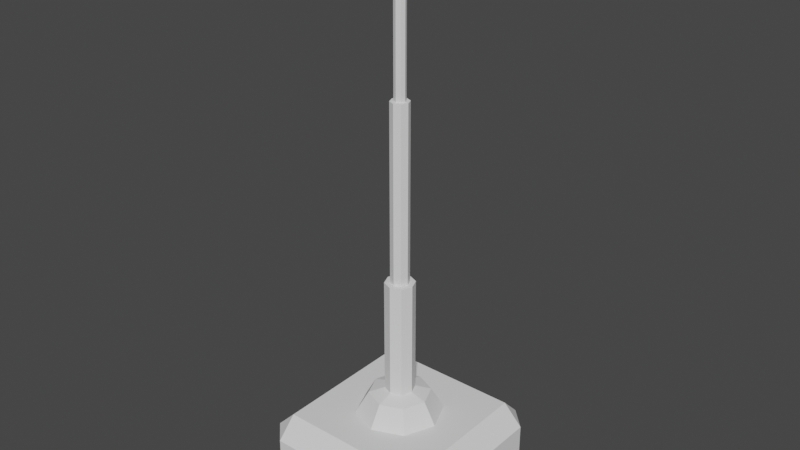 # Source: WallHealer_AntennaBasic.blend  (saved by Blender 3.1.7; exported with 4.5.12 LTS)
import bpy
from mathutils import Matrix  # noqa: F401  (used for matrix-valued properties, if any)

bpy.ops.wm.read_factory_settings(use_empty=True)
scene = bpy.context.scene
scene.name = 'Scene'

# ---- collections
col_collection = bpy.data.collections.new('Collection'); scene.collection.children.link(col_collection)

# ---- world
world_world = bpy.data.worlds.new('World'); scene.world = world_world
world_world.use_nodes = True; world_world.node_tree.nodes.clear()
_N = world_world.node_tree.nodes; _L = world_world.node_tree.links
n0 = _N.new('ShaderNodeOutputWorld'); n0.name = 'World Output'; n0.location = (300, 300)
n1 = _N.new('ShaderNodeBackground'); n1.name = 'Background'; n1.location = (10, 300)
n1.inputs[0].default_value = (0.05088, 0.05088, 0.05088, 1.0)
_L.new(n1.outputs[0], n0.inputs[0])
n0.is_active_output = True
world_world.color = (0.05088, 0.05088, 0.05088)
world_world.use_sun_shadow = False
world_world.sun_shadow_jitter_overblur = 0.0

# ---- meshes
me_cube_001 = bpy.data.meshes.new('Cube.001')
me_cube_001.from_pydata([(-0.7884, -1.0, 0.0), (-1.0, -0.7884, 0.0), (-0.7884, -1.0, 0.5884), (-0.7884, -0.7884, 0.8041), (-1.0, -0.7884, 0.5884), (-1.0, 0.7884, 0.0), (-0.7884, 1.0, 0.0), (-0.7884, 0.7884, 0.8041), (-0.7884, 1.0, 0.5884), (-1.0, 0.7884, 0.5884), (1.0, -0.7884, 0.0), (0.7884, -1.0, 0.0), (0.7884, -0.7884, 0.8041), (0.7884, -1.0, 0.5884), (1.0, -0.7884, 0.5884), (0.7884, 1.0, 0.0), (1.0, 0.7884, 0.0), (0.7884, 0.7884, 0.8041), (1.0, 0.7884, 0.5884), (0.7884, 1.0, 0.5884)], [], [(11, 13, 2, 0), (16, 18, 14, 10), (17, 7, 3, 12), (1, 4, 9, 5), (6, 8, 19, 15), (2, 3, 4), (7, 8, 9), (12, 13, 14), (17, 18, 19), (0, 2, 4, 1), (3, 7, 9, 4), (8, 6, 5, 9), (7, 17, 19, 8), (18, 16, 15, 19), (17, 12, 14, 18), (13, 11, 10, 14), (12, 3, 2, 13), (5, 6, 15, 16, 10, 11, 0, 1)])
_uv = me_cube_001.uv_layers.new(name='UVMap')
_uv.uv.foreach_set('vector', [0.375, 0.7765, 0.5589, 0.7765, 0.5589, 0.9735, 0.375, 0.9735, 0.375, 0.5265, 0.5589, 0.5265, 0.5589, 0.7235, 0.375, 0.7235, 0.6515, 0.5265, 0.8485, 0.5265, 0.8485, 0.7235, 0.6515, 0.7235, 0.375, 0.02645, 0.5589, 0.02645, 0.5589, 0.2235, 0.375, 0.2235, 0.375, 0.2765, 0.5589, 0.2765, 0.5589, 0.4735, 0.375, 0.4735, 0.8485, 0.75, 0.8485, 0.75, 0.875, 0.7235, 0.8485, 0.5265, 0.8485, 0.5, 0.875, 0.5265, 0.6515, 0.7235, 0.6515, 0.75, 0.625, 0.7235, 0.6515, 0.5265, 0.625, 0.5265, 0.6515, 0.5, 0.375, 0.0, 0.5589, 0.0, 0.5589, 0.02645, 0.375, 0.02645, 0.8485, 0.7235, 0.8485, 0.5265, 0.875, 0.5265, 0.875, 0.7235, 0.5589, 0.2765, 0.375, 0.2765, 0.375, 0.2235, 0.5589, 0.2235, 0.8485, 0.5265, 0.6515, 0.5265, 0.6515, 0.5, 0.8485, 0.5, 0.5589, 0.5265, 0.375, 0.5265, 0.375, 0.4735, 0.5589, 0.4735, 0.6515, 0.5265, 0.6515, 0.7235, 0.5589, 0.7235, 0.5589, 0.5265, 0.5589, 0.7765, 0.375, 0.7765, 0.375, 0.7235, 0.5589, 0.7235, 0.6515, 0.7235, 0.8485, 0.7235, 0.8485, 0.75, 0.6515, 0.75, 0.125, 0.5265, 0.1515, 0.5, 0.3485, 0.5, 0.375, 0.5265, 0.375, 0.7235, 0.3485, 0.75, 0.1515, 0.75, 0.125, 0.7235])
me_cube_001.use_remesh_fix_poles = True
me_cube_001.use_remesh_preserve_attributes = False
me_cube_001.update()
me_sphere = bpy.data.meshes.new('Sphere')
me_sphere.from_pydata([(0.0, 0.7071, 0.7071), (0.0, 1.0, -4.371e-08), (0.5, 0.5, 0.7071), (0.7071, 0.7071, -4.371e-08), (0.7071, -8.521e-08, 0.7071), (1.0, -5.541e-08, -4.371e-08), (0.5, -0.5, 0.7071), (0.7071, -0.7071, -4.371e-08), (3.201e-08, -0.7071, 0.7071), (2.213e-09, -1.0, -4.371e-08), (-6.182e-08, -1.492e-07, 1.0), (-0.5, -0.5, 0.7071), (-0.7071, -0.7071, -4.371e-08), (-0.7071, -8.521e-08, 0.7071), (-1.0, -5.541e-08, -4.371e-08), (-0.5, 0.5, 0.7071), (-0.7071, 0.7071, -4.371e-08)], [], [(0, 10, 2), (1, 0, 2, 3), (2, 10, 4), (3, 2, 4, 5), (4, 10, 6), (5, 4, 6, 7), (6, 10, 8), (7, 6, 8, 9), (8, 10, 11), (9, 8, 11, 12), (11, 10, 13), (12, 11, 13, 14), (13, 10, 15), (14, 13, 15, 16), (16, 15, 0, 1), (15, 10, 0)])
_uv = me_sphere.uv_layers.new(name='UVMap')
_uv.uv.foreach_set('vector', [0.75, 0.75, 0.6875, 1.0, 0.625, 0.75, 0.75, 0.5, 0.75, 0.75, 0.625, 0.75, 0.625, 0.5, 0.625, 0.75, 0.5625, 1.0, 0.5, 0.75, 0.625, 0.5, 0.625, 0.75, 0.5, 0.75, 0.5, 0.5, 0.5, 0.75, 0.4375, 1.0, 0.375, 0.75, 0.5, 0.5, 0.5, 0.75, 0.375, 0.75, 0.375, 0.5, 0.375, 0.75, 0.3125, 1.0, 0.25, 0.75, 0.375, 0.5, 0.375, 0.75, 0.25, 0.75, 0.25, 0.5, 0.25, 0.75, 0.1875, 1.0, 0.125, 0.75, 0.25, 0.5, 0.25, 0.75, 0.125, 0.75, 0.125, 0.5, 0.125, 0.75, 0.0625, 1.0, 0.0, 0.75, 0.125, 0.5, 0.125, 0.75, 0.0, 0.75, 0.0, 0.5, 1.0, 0.75, 0.9375, 1.0, 0.875, 0.75, 1.0, 0.5, 1.0, 0.75, 0.875, 0.75, 0.875, 0.5, 0.875, 0.5, 0.875, 0.75, 0.75, 0.75, 0.75, 0.5, 0.875, 0.75, 0.8125, 1.0, 0.75, 0.75])
me_sphere.use_remesh_fix_poles = True
me_sphere.use_remesh_preserve_attributes = False
me_sphere.update()
me_cylinder = bpy.data.meshes.new('Cylinder')
me_cylinder.from_pydata([(0.0, 1.0, 0.0), (1.212e-08, 0.6242, 8.323), (0.7071, 0.7071, 0.0), (0.4414, 0.4414, 8.323), (1.0, -4.371e-08, 0.0), (0.6242, -3.765e-08, 8.323), (0.7071, -0.7071, 0.0), (0.4414, -0.4414, 8.323), (-8.742e-08, -1.0, 0.0), (-8.742e-08, -0.6242, 8.323), (-0.7071, -0.7071, 0.0), (-0.4414, -0.4414, 8.323), (-1.0, 1.192e-08, 0.0), (-0.6242, 4.829e-08, 8.323), (-0.7071, 0.7071, 0.0), (-0.4414, 0.4414, 8.323), (0.7071, 0.7071, 8.323), (0.0, 1.0, 8.323), (1.0, -4.371e-08, 8.323), (0.7071, -0.7071, 8.323), (-8.742e-08, -1.0, 8.323), (-0.7071, -0.7071, 8.323), (-1.0, 1.192e-08, 8.323), (-0.7071, 0.7071, 8.323), (0.2713, 0.2713, 20.34), (1.988e-08, 0.3837, 20.34), (0.3837, -2.601e-08, 20.34), (0.2713, -0.2713, 20.34), (-7.578e-08, -0.3837, 20.34), (-0.2713, -0.2713, 20.34), (-0.3837, 6.381e-08, 20.34), (-0.2713, 0.2713, 20.34), (0.4414, 0.4414, 20.34), (1.212e-08, 0.6242, 20.34), (0.6242, -3.765e-08, 20.34), (0.4414, -0.4414, 20.34), (-8.742e-08, -0.6242, 20.34), (-0.4414, -0.4414, 20.34), (-0.6242, 4.829e-08, 20.34), (-0.4414, 0.4414, 20.34), (0.2713, 0.2713, 30.52), (1.988e-08, 0.3837, 30.52), (0.3837, -2.601e-08, 30.52), (0.2713, -0.2713, 30.52), (-7.578e-08, -0.3837, 30.52), (-0.2713, -0.2713, 30.52), (-0.3837, 6.381e-08, 30.52), (-0.2713, 0.2713, 30.52)], [], [(0, 17, 16, 2), (2, 16, 18, 4), (4, 18, 19, 6), (6, 19, 20, 8), (8, 20, 21, 10), (10, 21, 22, 12), (13, 11, 37, 38), (12, 22, 23, 14), (14, 23, 17, 0), (0, 2, 4, 6, 8, 10, 12, 14), (1, 3, 16, 17), (3, 5, 18, 16), (5, 7, 19, 18), (7, 9, 20, 19), (9, 11, 21, 20), (11, 13, 22, 21), (13, 15, 23, 22), (15, 1, 17, 23), (26, 24, 40, 42), (9, 7, 35, 36), (5, 3, 32, 34), (15, 13, 38, 39), (11, 9, 36, 37), (7, 5, 34, 35), (3, 1, 33, 32), (1, 15, 39, 33), (25, 24, 32, 33), (24, 26, 34, 32), (26, 27, 35, 34), (27, 28, 36, 35), (28, 29, 37, 36), (29, 30, 38, 37), (30, 31, 39, 38), (31, 25, 33, 39), (40, 41, 47, 46, 45, 44, 43, 42), (31, 30, 46, 47), (29, 28, 44, 45), (27, 26, 42, 43), (24, 25, 41, 40), (25, 31, 47, 41), (30, 29, 45, 46), (28, 27, 43, 44)])
_uv = me_cylinder.uv_layers.new(name='UVMap')
_uv.uv.foreach_set('vector', [1.0, 0.5, 1.0, 1.0, 0.875, 1.0, 0.875, 0.5, 0.875, 0.5, 0.875, 1.0, 0.75, 1.0, 0.75, 0.5, 0.75, 0.5, 0.75, 1.0, 0.625, 1.0, 0.625, 0.5, 0.625, 0.5, 0.625, 1.0, 0.5, 1.0, 0.5, 0.5, 0.5, 0.5, 0.5, 1.0, 0.375, 1.0, 0.375, 0.5, 0.375, 0.5, 0.375, 1.0, 0.25, 1.0, 0.25, 0.5, 0.1002, 0.25, 0.1441, 0.1441, 0.1441, 0.1441, 0.1002, 0.25, 0.25, 0.5, 0.25, 1.0, 0.125, 1.0, 0.125, 0.5, 0.125, 0.5, 0.125, 1.0, 0.0, 1.0, 0.0, 0.5, 0.75, 0.49, 0.9197, 0.4197, 0.99, 0.25, 0.9197, 0.08029, 0.75, 0.01, 0.5803, 0.08029, 0.51, 0.25, 0.5803, 0.4197, 0.25, 0.3998, 0.3559, 0.3559, 0.4197, 0.4197, 0.25, 0.49, 0.3559, 0.3559, 0.3998, 0.25, 0.49, 0.25, 0.4197, 0.4197, 0.3998, 0.25, 0.3559, 0.1441, 0.4197, 0.08029, 0.49, 0.25, 0.3559, 0.1441, 0.25, 0.1002, 0.25, 0.01, 0.4197, 0.08029, 0.25, 0.1002, 0.1441, 0.1441, 0.08029, 0.08029, 0.25, 0.01, 0.1441, 0.1441, 0.1002, 0.25, 0.01, 0.25, 0.08029, 0.08029, 0.1002, 0.25, 0.1441, 0.3559, 0.08029, 0.4197, 0.01, 0.25, 0.1441, 0.3559, 0.25, 0.3998, 0.25, 0.49, 0.08029, 0.4197, 0.3421, 0.25, 0.3151, 0.3151, 0.3151, 0.3151, 0.3421, 0.25, 0.25, 0.1002, 0.3559, 0.1441, 0.3559, 0.1441, 0.25, 0.1002, 0.3998, 0.25, 0.3559, 0.3559, 0.3559, 0.3559, 0.3998, 0.25, 0.1441, 0.3559, 0.1002, 0.25, 0.1002, 0.25, 0.1441, 0.3559, 0.1441, 0.1441, 0.25, 0.1002, 0.25, 0.1002, 0.1441, 0.1441, 0.3559, 0.1441, 0.3998, 0.25, 0.3998, 0.25, 0.3559, 0.1441, 0.3559, 0.3559, 0.25, 0.3998, 0.25, 0.3998, 0.3559, 0.3559, 0.25, 0.3998, 0.1441, 0.3559, 0.1441, 0.3559, 0.25, 0.3998, 0.25, 0.3421, 0.3151, 0.3151, 0.3559, 0.3559, 0.25, 0.3998, 0.3151, 0.3151, 0.3421, 0.25, 0.3998, 0.25, 0.3559, 0.3559, 0.3421, 0.25, 0.3151, 0.1849, 0.3559, 0.1441, 0.3998, 0.25, 0.3151, 0.1849, 0.25, 0.1579, 0.25, 0.1002, 0.3559, 0.1441, 0.25, 0.1579, 0.1849, 0.1849, 0.1441, 0.1441, 0.25, 0.1002, 0.1849, 0.1849, 0.1579, 0.25, 0.1002, 0.25, 0.1441, 0.1441, 0.1579, 0.25, 0.1849, 0.3151, 0.1441, 0.3559, 0.1002, 0.25, 0.1849, 0.3151, 0.25, 0.3421, 0.25, 0.3998, 0.1441, 0.3559, 0.3151, 0.3151, 0.25, 0.3421, 0.1849, 0.3151, 0.1579, 0.25, 0.1849, 0.1849, 0.25, 0.1579, 0.3151, 0.1849, 0.3421, 0.25, 0.1849, 0.3151, 0.1579, 0.25, 0.1579, 0.25, 0.1849, 0.3151, 0.1849, 0.1849, 0.25, 0.1579, 0.25, 0.1579, 0.1849, 0.1849, 0.3151, 0.1849, 0.3421, 0.25, 0.3421, 0.25, 0.3151, 0.1849, 0.3151, 0.3151, 0.25, 0.3421, 0.25, 0.3421, 0.3151, 0.3151, 0.25, 0.3421, 0.1849, 0.3151, 0.1849, 0.3151, 0.25, 0.3421, 0.1579, 0.25, 0.1849, 0.1849, 0.1849, 0.1849, 0.1579, 0.25, 0.25, 0.1579, 0.3151, 0.1849, 0.3151, 0.1849, 0.25, 0.1579])
me_cylinder.use_remesh_fix_poles = True
me_cylinder.use_remesh_preserve_attributes = False
me_cylinder.update()
me_sphere_001 = bpy.data.meshes.new('Sphere.001')
me_sphere_001.from_pydata([(0.0, 0.7071, 0.7071), (0.0, 1.0, -4.371e-08), (0.0, 0.7071, -0.7071), (0.5, 0.5, 0.7071), (0.7071, 0.7071, -4.371e-08), (0.5, 0.5, -0.7071), (0.7071, -8.521e-08, 0.7071), (1.0, -5.541e-08, -4.371e-08), (0.7071, -8.521e-08, -0.7071), (0.5, -0.5, 0.7071), (0.7071, -0.7071, -4.371e-08), (0.5, -0.5, -0.7071), (0.0, -8.742e-08, -1.0), (3.201e-08, -0.7071, 0.7071), (2.213e-09, -1.0, -4.371e-08), (3.201e-08, -0.7071, -0.7071), (-6.182e-08, -1.492e-07, 1.0), (-0.5, -0.5, 0.7071), (-0.7071, -0.7071, -4.371e-08), (-0.5, -0.5, -0.7071), (-0.7071, -8.521e-08, 0.7071), (-1.0, -5.541e-08, -4.371e-08), (-0.7071, -8.521e-08, -0.7071), (-0.5, 0.5, 0.7071), (-0.7071, 0.7071, -4.371e-08), (-0.5, 0.5, -0.7071)], [], [(2, 1, 4, 5), (0, 16, 3), (12, 2, 5), (1, 0, 3, 4), (12, 5, 8), (4, 3, 6, 7), (5, 4, 7, 8), (3, 16, 6), (6, 16, 9), (12, 8, 11), (7, 6, 9, 10), (8, 7, 10, 11), (11, 10, 14, 15), (9, 16, 13), (12, 11, 15), (10, 9, 13, 14), (15, 14, 18, 19), (13, 16, 17), (12, 15, 19), (14, 13, 17, 18), (19, 18, 21, 22), (17, 16, 20), (12, 19, 22), (18, 17, 20, 21), (22, 21, 24, 25), (20, 16, 23), (12, 22, 25), (21, 20, 23, 24), (25, 24, 1, 2), (23, 16, 0), (12, 25, 2), (24, 23, 0, 1)])
_uv = me_sphere_001.uv_layers.new(name='UVMap')
_uv.uv.foreach_set('vector', [0.75, 0.25, 0.75, 0.5, 0.625, 0.5, 0.625, 0.25, 0.75, 0.75, 0.6875, 1.0, 0.625, 0.75, 0.6875, 0.0, 0.75, 0.25, 0.625, 0.25, 0.75, 0.5, 0.75, 0.75, 0.625, 0.75, 0.625, 0.5, 0.5625, 0.0, 0.625, 0.25, 0.5, 0.25, 0.625, 0.5, 0.625, 0.75, 0.5, 0.75, 0.5, 0.5, 0.625, 0.25, 0.625, 0.5, 0.5, 0.5, 0.5, 0.25, 0.625, 0.75, 0.5625, 1.0, 0.5, 0.75, 0.5, 0.75, 0.4375, 1.0, 0.375, 0.75, 0.4375, 0.0, 0.5, 0.25, 0.375, 0.25, 0.5, 0.5, 0.5, 0.75, 0.375, 0.75, 0.375, 0.5, 0.5, 0.25, 0.5, 0.5, 0.375, 0.5, 0.375, 0.25, 0.375, 0.25, 0.375, 0.5, 0.25, 0.5, 0.25, 0.25, 0.375, 0.75, 0.3125, 1.0, 0.25, 0.75, 0.3125, 0.0, 0.375, 0.25, 0.25, 0.25, 0.375, 0.5, 0.375, 0.75, 0.25, 0.75, 0.25, 0.5, 0.25, 0.25, 0.25, 0.5, 0.125, 0.5, 0.125, 0.25, 0.25, 0.75, 0.1875, 1.0, 0.125, 0.75, 0.1875, 0.0, 0.25, 0.25, 0.125, 0.25, 0.25, 0.5, 0.25, 0.75, 0.125, 0.75, 0.125, 0.5, 0.125, 0.25, 0.125, 0.5, 0.0, 0.5, 0.0, 0.25, 0.125, 0.75, 0.0625, 1.0, 0.0, 0.75, 0.0625, 0.0, 0.125, 0.25, 0.0, 0.25, 0.125, 0.5, 0.125, 0.75, 0.0, 0.75, 0.0, 0.5, 1.0, 0.25, 1.0, 0.5, 0.875, 0.5, 0.875, 0.25, 1.0, 0.75, 0.9375, 1.0, 0.875, 0.75, 0.9375, 0.0, 1.0, 0.25, 0.875, 0.25, 1.0, 0.5, 1.0, 0.75, 0.875, 0.75, 0.875, 0.5, 0.875, 0.25, 0.875, 0.5, 0.75, 0.5, 0.75, 0.25, 0.875, 0.75, 0.8125, 1.0, 0.75, 0.75, 0.8125, 0.0, 0.875, 0.25, 0.75, 0.25, 0.875, 0.5, 0.875, 0.75, 0.75, 0.75, 0.75, 0.5])
me_sphere_001.use_remesh_fix_poles = True
me_sphere_001.use_remesh_preserve_attributes = False
me_sphere_001.update()

# ---- objects
ob_cube = bpy.data.objects.new('Cube', me_cube_001)
ob_sphere = bpy.data.objects.new('Sphere', me_sphere)
ob_cylinder = bpy.data.objects.new('Cylinder', me_cylinder)
ob_sphere_001 = bpy.data.objects.new('Sphere.001', me_sphere_001)

# ---- transforms, parenting, visibility, modifiers, constraints
ob_cube.location = (0.0, 0.0, 0.0)
ob_cube.scale = (0.684, 0.684, 0.684)
ob_sphere.location = (0.0, 0.0, 0.55)
ob_sphere.scale = (0.3175, 0.3175, 0.2273)
ob_cylinder.location = (0.0, 0.0, 0.7)
ob_cylinder.scale = (0.1081, 0.1081, 0.1081)
ob_sphere_001.location = (0.0, 0.0, 4.0)
ob_sphere_001.scale = (0.06275, 0.06275, 0.06275)

# ---- collection membership
col_collection.objects.link(ob_cube)
col_collection.objects.link(ob_sphere)
col_collection.objects.link(ob_cylinder)
col_collection.objects.link(ob_sphere_001)

# ---- scene / render settings (as saved in the file)
scene.frame_start = 1; scene.frame_end = 250; scene.frame_set(1)
scene.render.engine = 'BLENDER_EEVEE_NEXT'
scene.cycles.sampling_pattern = 'TABULATED_SOBOL'
scene.cycles.use_light_tree = False
scene.view_settings.view_transform = 'Filmic'
bpy.context.view_layer.update()

# ---- added for rendering (the .blend has no active camera and no usable light): camera, sun
cam_auto = bpy.data.cameras.new('AutoCamera')
cam_auto.lens = 50.0
cam_auto.sensor_width = 36.0
cam_auto.clip_end = 1000.0
ob_auto_camera = bpy.data.objects.new('AutoCamera', cam_auto)
scene.collection.objects.link(ob_auto_camera)
ob_auto_camera.location = (4.16339, -4.99607, 5.36209)
ob_auto_camera.rotation_euler = (1.09748, -7.21219e-08, 0.694738)
scene.camera = ob_auto_camera
light_auto_sun = bpy.data.lights.new('AutoSun', 'SUN')
light_auto_sun.energy = 3.0
light_auto_sun.angle = 0.0523599
ob_auto_sun = bpy.data.objects.new('AutoSun', light_auto_sun)
scene.collection.objects.link(ob_auto_sun)
ob_auto_sun.rotation_euler = (0.872665, 0.174533, 0.523599)
bpy.context.view_layer.update()
